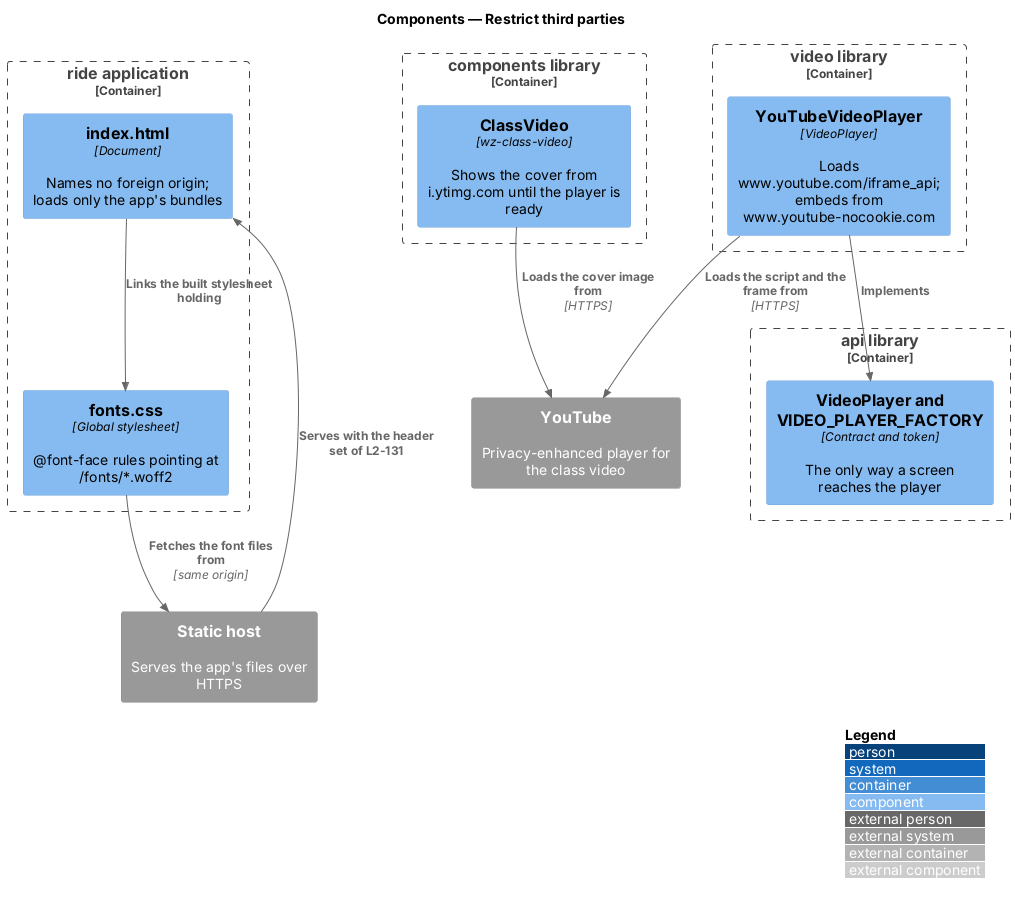

The diagram above was rendered by PlantUML. Its source (embedded in the PNG):
@startuml
!include <C4/C4_Component>
LAYOUT_WITH_LEGEND()
title Components — Restrict third parties

System_Ext(host, "Static host", "Serves the app's files over HTTPS")
System_Ext(youtube, "YouTube", "Privacy-enhanced player for the class video")
Container_Boundary(ride, "ride application") {
  Component(index, "index.html", "Document", "Names no foreign origin; loads only the app's bundles")
  Component(fonts, "fonts.css", "Global stylesheet", "@font-face rules pointing at /fonts/*.woff2")
}
Container_Boundary(componentslib, "components library") {
  Component(cover, "ClassVideo", "wz-class-video", "Shows the cover from i.ytimg.com until the player is ready")
}
Container_Boundary(videolib, "video library") {
  Component(player, "YouTubeVideoPlayer", "VideoPlayer", "Loads www.youtube.com/iframe_api; embeds from www.youtube-nocookie.com")
}
Container_Boundary(apilib, "api library") {
  Component(factory, "VideoPlayer and VIDEO_PLAYER_FACTORY", "Contract and token", "The only way a screen reaches the player")
}
Rel(host, index, "Serves with the header set of L2-131")
Rel(index, fonts, "Links the built stylesheet holding")
Rel(fonts, host, "Fetches the font files from", "same origin")
Rel(player, factory, "Implements")
Rel(player, youtube, "Loads the script and the frame from", "HTTPS")
Rel(cover, youtube, "Loads the cover image from", "HTTPS")
@enduml